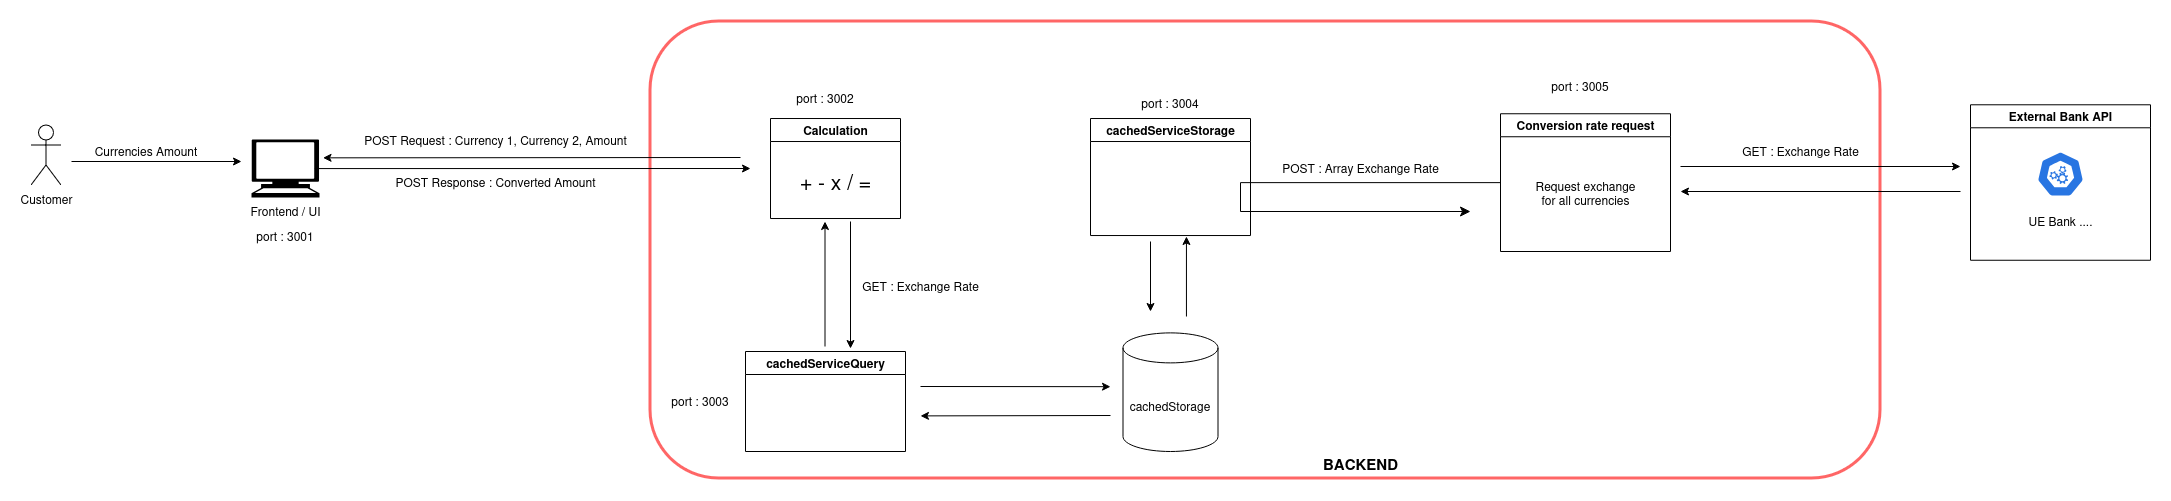

The diagram above was exported from draw.io. Its source (the exported page's mxGraphModel, read from the mxfile embedded in the PNG):
<mxGraphModel dx="1434" dy="915" grid="1" gridSize="10" guides="1" tooltips="1" connect="1" arrows="1" fold="1" page="1" pageScale="1" pageWidth="1169" pageHeight="827" math="0" shadow="0">
  <root>
    <mxCell id="WIyWlLk6GJQsqaUBKTNV-0" />
    <mxCell id="WIyWlLk6GJQsqaUBKTNV-1" parent="WIyWlLk6GJQsqaUBKTNV-0" />
    <mxCell id="UnCtkrdEEwdtypcTDr4Y-12" value="" style="rounded=1;whiteSpace=wrap;html=1;strokeColor=#FF6666;fillColor=none;strokeWidth=3;movable=0;resizable=0;rotatable=0;deletable=0;editable=0;locked=1;connectable=0;" parent="WIyWlLk6GJQsqaUBKTNV-1" vertex="1">
      <mxGeometry x="700" y="310" width="1230" height="457.02" as="geometry" />
    </mxCell>
    <mxCell id="3GLW-18wPVsP694NQQEP-1" value="Customer&lt;div&gt;&lt;br&gt;&lt;/div&gt;" style="shape=umlActor;verticalLabelPosition=bottom;verticalAlign=top;html=1;outlineConnect=0;" parent="WIyWlLk6GJQsqaUBKTNV-1" vertex="1">
      <mxGeometry x="81" y="414" width="30" height="60" as="geometry" />
    </mxCell>
    <mxCell id="3GLW-18wPVsP694NQQEP-24" value="POST Request : Currency 1, Currency 2, Amount" style="text;html=1;align=center;verticalAlign=middle;resizable=0;points=[];autosize=1;strokeColor=none;fillColor=none;" parent="WIyWlLk6GJQsqaUBKTNV-1" vertex="1">
      <mxGeometry x="400" y="414" width="290" height="30" as="geometry" />
    </mxCell>
    <mxCell id="3GLW-18wPVsP694NQQEP-28" value="POST Response : Converted Amount" style="text;html=1;align=center;verticalAlign=middle;resizable=0;points=[];autosize=1;strokeColor=none;fillColor=none;shadow=1;" parent="WIyWlLk6GJQsqaUBKTNV-1" vertex="1">
      <mxGeometry x="435" y="456.02" width="220" height="30" as="geometry" />
    </mxCell>
    <mxCell id="TPDdYIQX9i89AUVWVnUe-0" value="Frontend / UI" style="shape=mxgraph.signs.tech.computer;html=1;pointerEvents=1;fillColor=#000000;strokeColor=none;verticalLabelPosition=bottom;verticalAlign=top;align=center;" parent="WIyWlLk6GJQsqaUBKTNV-1" vertex="1">
      <mxGeometry x="301" y="428.02" width="68" height="58" as="geometry" />
    </mxCell>
    <mxCell id="TPDdYIQX9i89AUVWVnUe-2" value="&lt;b&gt;&lt;font style=&quot;font-size: 15px;&quot;&gt;BACKEND&lt;/font&gt;&lt;/b&gt;" style="text;html=1;align=center;verticalAlign=middle;resizable=0;points=[];autosize=1;strokeColor=none;fillColor=none;" parent="WIyWlLk6GJQsqaUBKTNV-1" vertex="1">
      <mxGeometry x="1360" y="737.02" width="100" height="30" as="geometry" />
    </mxCell>
    <mxCell id="UnCtkrdEEwdtypcTDr4Y-4" value="GET : Exchange Rate" style="text;html=1;align=center;verticalAlign=middle;resizable=0;points=[];autosize=1;strokeColor=none;fillColor=none;" parent="WIyWlLk6GJQsqaUBKTNV-1" vertex="1">
      <mxGeometry x="900" y="560" width="140" height="30" as="geometry" />
    </mxCell>
    <mxCell id="UnCtkrdEEwdtypcTDr4Y-6" value="" style="endArrow=classic;html=1;rounded=0;" parent="WIyWlLk6GJQsqaUBKTNV-1" edge="1">
      <mxGeometry width="50" height="50" relative="1" as="geometry">
        <mxPoint x="121" y="450" as="sourcePoint" />
        <mxPoint x="291" y="450" as="targetPoint" />
      </mxGeometry>
    </mxCell>
    <mxCell id="UnCtkrdEEwdtypcTDr4Y-8" value="&lt;span style=&quot;text-wrap: nowrap;&quot;&gt;Currencies&amp;nbsp;&lt;/span&gt;&lt;span style=&quot;background-color: initial; text-wrap: nowrap;&quot;&gt;Amount&lt;/span&gt;" style="text;html=1;align=center;verticalAlign=middle;whiteSpace=wrap;rounded=0;" parent="WIyWlLk6GJQsqaUBKTNV-1" vertex="1">
      <mxGeometry x="141" y="407.02000000000004" width="110" height="65.48" as="geometry" />
    </mxCell>
    <mxCell id="N7mtW-4CPMI05262BqaR-6" value="" style="edgeStyle=elbowEdgeStyle;endArrow=classic;html=1;rounded=0;endSize=8;startSize=8;exitX=0;exitY=0.5;exitDx=0;exitDy=0;" parent="WIyWlLk6GJQsqaUBKTNV-1" source="3GLW-18wPVsP694NQQEP-16" edge="1">
      <mxGeometry width="50" height="50" relative="1" as="geometry">
        <mxPoint x="1390" y="440" as="sourcePoint" />
        <mxPoint x="1520" y="500" as="targetPoint" />
        <Array as="points">
          <mxPoint x="1290" y="480" />
        </Array>
      </mxGeometry>
    </mxCell>
    <mxCell id="fm9RTemTr_qil4VVMVmX-0" value="Calculation" style="swimlane;html=1;" parent="WIyWlLk6GJQsqaUBKTNV-1" vertex="1">
      <mxGeometry x="820" y="407.02" width="130" height="100" as="geometry" />
    </mxCell>
    <mxCell id="fm9RTemTr_qil4VVMVmX-1" value="&lt;font style=&quot;font-size: 21px;&quot;&gt;+ - x / =&lt;/font&gt;" style="text;html=1;align=center;verticalAlign=middle;resizable=0;points=[];autosize=1;strokeColor=none;fillColor=none;" parent="fm9RTemTr_qil4VVMVmX-0" vertex="1">
      <mxGeometry x="20" y="42.49999999999999" width="90" height="40" as="geometry" />
    </mxCell>
    <mxCell id="fm9RTemTr_qil4VVMVmX-3" value="" style="endArrow=classic;html=1;rounded=0;entryX=1.052;entryY=0.316;entryDx=0;entryDy=0;entryPerimeter=0;" parent="WIyWlLk6GJQsqaUBKTNV-1" target="TPDdYIQX9i89AUVWVnUe-0" edge="1">
      <mxGeometry width="50" height="50" relative="1" as="geometry">
        <mxPoint x="790" y="446" as="sourcePoint" />
        <mxPoint x="368" y="444.00490384615387" as="targetPoint" />
      </mxGeometry>
    </mxCell>
    <mxCell id="fm9RTemTr_qil4VVMVmX-5" value="" style="endArrow=classic;html=1;rounded=0;exitX=0.931;exitY=0.501;exitDx=0;exitDy=0;exitPerimeter=0;" parent="WIyWlLk6GJQsqaUBKTNV-1" source="TPDdYIQX9i89AUVWVnUe-0" edge="1">
      <mxGeometry width="50" height="50" relative="1" as="geometry">
        <mxPoint x="590" y="480" as="sourcePoint" />
        <mxPoint x="800" y="457" as="targetPoint" />
      </mxGeometry>
    </mxCell>
    <mxCell id="iLmKvkg58O1Z27usBggb-2" value="cachedServiceStorage" style="swimlane;html=1;" parent="WIyWlLk6GJQsqaUBKTNV-1" vertex="1">
      <mxGeometry x="1140" y="407.02" width="160" height="117.02" as="geometry" />
    </mxCell>
    <mxCell id="iLmKvkg58O1Z27usBggb-4" value="" style="endArrow=classic;html=1;rounded=0;" parent="WIyWlLk6GJQsqaUBKTNV-1" edge="1">
      <mxGeometry width="50" height="50" relative="1" as="geometry">
        <mxPoint x="1200" y="530" as="sourcePoint" />
        <mxPoint x="1200" y="600" as="targetPoint" />
      </mxGeometry>
    </mxCell>
    <mxCell id="iLmKvkg58O1Z27usBggb-5" value="" style="endArrow=classic;html=1;rounded=0;" parent="WIyWlLk6GJQsqaUBKTNV-1" edge="1">
      <mxGeometry width="50" height="50" relative="1" as="geometry">
        <mxPoint x="1235.94" y="605" as="sourcePoint" />
        <mxPoint x="1235.94" y="525" as="targetPoint" />
        <Array as="points" />
      </mxGeometry>
    </mxCell>
    <mxCell id="iLmKvkg58O1Z27usBggb-6" value="cachedServiceQuery" style="swimlane;html=1;" parent="WIyWlLk6GJQsqaUBKTNV-1" vertex="1">
      <mxGeometry x="795" y="640" width="160" height="100" as="geometry" />
    </mxCell>
    <mxCell id="iLmKvkg58O1Z27usBggb-8" value="" style="endArrow=classic;html=1;rounded=0;" parent="WIyWlLk6GJQsqaUBKTNV-1" edge="1">
      <mxGeometry width="50" height="50" relative="1" as="geometry">
        <mxPoint x="970" y="675" as="sourcePoint" />
        <mxPoint x="1160" y="675.19" as="targetPoint" />
      </mxGeometry>
    </mxCell>
    <mxCell id="iLmKvkg58O1Z27usBggb-9" value="" style="endArrow=classic;html=1;rounded=0;" parent="WIyWlLk6GJQsqaUBKTNV-1" edge="1">
      <mxGeometry width="50" height="50" relative="1" as="geometry">
        <mxPoint x="1160" y="704" as="sourcePoint" />
        <mxPoint x="970" y="704.39" as="targetPoint" />
      </mxGeometry>
    </mxCell>
    <mxCell id="iLmKvkg58O1Z27usBggb-12" value="" style="endArrow=classic;html=1;rounded=0;entryX=0.5;entryY=1;entryDx=0;entryDy=0;exitX=0.5;exitY=0;exitDx=0;exitDy=0;" parent="WIyWlLk6GJQsqaUBKTNV-1" edge="1">
      <mxGeometry width="50" height="50" relative="1" as="geometry">
        <mxPoint x="874.5" y="635" as="sourcePoint" />
        <mxPoint x="874.5" y="510" as="targetPoint" />
      </mxGeometry>
    </mxCell>
    <mxCell id="iLmKvkg58O1Z27usBggb-13" value="" style="endArrow=classic;html=1;rounded=0;" parent="WIyWlLk6GJQsqaUBKTNV-1" edge="1">
      <mxGeometry width="50" height="50" relative="1" as="geometry">
        <mxPoint x="900" y="510" as="sourcePoint" />
        <mxPoint x="900.0000000000002" y="637.02" as="targetPoint" />
      </mxGeometry>
    </mxCell>
    <mxCell id="oPLl8Sawe671Ub5o1EtU-0" value="port : 3001" style="text;html=1;align=center;verticalAlign=middle;whiteSpace=wrap;rounded=0;" parent="WIyWlLk6GJQsqaUBKTNV-1" vertex="1">
      <mxGeometry x="305" y="510" width="60" height="30" as="geometry" />
    </mxCell>
    <mxCell id="oPLl8Sawe671Ub5o1EtU-1" value="port : 3002" style="text;html=1;align=center;verticalAlign=middle;whiteSpace=wrap;rounded=0;" parent="WIyWlLk6GJQsqaUBKTNV-1" vertex="1">
      <mxGeometry x="845" y="372.26" width="60" height="30" as="geometry" />
    </mxCell>
    <mxCell id="N-Cw4BMfVDEOT-PlMksT-0" value="port : 3003" style="text;html=1;align=center;verticalAlign=middle;whiteSpace=wrap;rounded=0;" parent="WIyWlLk6GJQsqaUBKTNV-1" vertex="1">
      <mxGeometry x="720" y="675" width="60" height="30" as="geometry" />
    </mxCell>
    <mxCell id="N-Cw4BMfVDEOT-PlMksT-1" value="port : 3004" style="text;html=1;align=center;verticalAlign=middle;whiteSpace=wrap;rounded=0;" parent="WIyWlLk6GJQsqaUBKTNV-1" vertex="1">
      <mxGeometry x="1190" y="377.02" width="60" height="30" as="geometry" />
    </mxCell>
    <mxCell id="N-Cw4BMfVDEOT-PlMksT-2" value="port : 3005" style="text;html=1;align=center;verticalAlign=middle;whiteSpace=wrap;rounded=0;" parent="WIyWlLk6GJQsqaUBKTNV-1" vertex="1">
      <mxGeometry x="1600" y="360" width="60" height="30" as="geometry" />
    </mxCell>
    <mxCell id="N-Cw4BMfVDEOT-PlMksT-3" value="POST : Array Exchange Rate" style="text;html=1;align=center;verticalAlign=middle;resizable=0;points=[];autosize=1;strokeColor=none;fillColor=none;" parent="WIyWlLk6GJQsqaUBKTNV-1" vertex="1">
      <mxGeometry x="1320" y="442.02" width="180" height="30" as="geometry" />
    </mxCell>
    <mxCell id="6zgnOTDtjTky-nXMnWIJ-0" value="" style="shape=cylinder3;whiteSpace=wrap;html=1;boundedLbl=1;backgroundOutline=1;size=15;" parent="WIyWlLk6GJQsqaUBKTNV-1" vertex="1">
      <mxGeometry x="1172.5" y="621.39" width="95" height="118.61" as="geometry" />
    </mxCell>
    <mxCell id="6zgnOTDtjTky-nXMnWIJ-1" value="&lt;span style=&quot;text-wrap: nowrap;&quot;&gt;cachedStorage&lt;/span&gt;" style="text;html=1;align=center;verticalAlign=middle;whiteSpace=wrap;rounded=0;" parent="WIyWlLk6GJQsqaUBKTNV-1" vertex="1">
      <mxGeometry x="1190" y="680" width="60" height="30" as="geometry" />
    </mxCell>
    <mxCell id="h2WJTSmuuUk92CGgiKLM-0" value="External Bank API" style="swimlane;html=1;" vertex="1" parent="WIyWlLk6GJQsqaUBKTNV-1">
      <mxGeometry x="2020" y="393.29" width="180" height="155.46" as="geometry">
        <mxRectangle x="540" y="394.52" width="170" height="30" as="alternateBounds" />
      </mxGeometry>
    </mxCell>
    <mxCell id="3GLW-18wPVsP694NQQEP-7" value="" style="aspect=fixed;sketch=0;html=1;dashed=0;whitespace=wrap;verticalLabelPosition=bottom;verticalAlign=top;fillColor=#2875E2;strokeColor=#ffffff;points=[[0.005,0.63,0],[0.1,0.2,0],[0.9,0.2,0],[0.5,0,0],[0.995,0.63,0],[0.72,0.99,0],[0.5,1,0],[0.28,0.99,0]];shape=mxgraph.kubernetes.icon2;prIcon=api;" parent="h2WJTSmuuUk92CGgiKLM-0" vertex="1">
      <mxGeometry x="66.33000000000014" y="46.54000000000004" width="47.33" height="45.44" as="geometry" />
    </mxCell>
    <mxCell id="3GLW-18wPVsP694NQQEP-8" value="UE Bank ...." style="text;html=1;align=center;verticalAlign=middle;resizable=0;points=[];autosize=1;strokeColor=none;fillColor=none;" parent="h2WJTSmuuUk92CGgiKLM-0" vertex="1">
      <mxGeometry x="44.99000000000001" y="101.98000000000002" width="90" height="30" as="geometry" />
    </mxCell>
    <mxCell id="h2WJTSmuuUk92CGgiKLM-1" value="" style="group" vertex="1" connectable="0" parent="WIyWlLk6GJQsqaUBKTNV-1">
      <mxGeometry x="1550" y="402.26" width="170" height="137.74" as="geometry" />
    </mxCell>
    <mxCell id="3GLW-18wPVsP694NQQEP-16" value="Conversion rate request" style="swimlane;html=1;movable=1;resizable=1;rotatable=1;deletable=1;editable=1;locked=0;connectable=1;" parent="h2WJTSmuuUk92CGgiKLM-1" vertex="1">
      <mxGeometry width="170" height="137.74" as="geometry">
        <mxRectangle x="540" y="394.52" width="170" height="30" as="alternateBounds" />
      </mxGeometry>
    </mxCell>
    <mxCell id="3GLW-18wPVsP694NQQEP-18" value="&lt;div&gt;Request exchange&lt;/div&gt;&lt;div&gt;for all currencies&lt;/div&gt;" style="text;html=1;align=center;verticalAlign=middle;resizable=1;points=[];autosize=1;strokeColor=none;fillColor=none;movable=1;rotatable=1;deletable=1;editable=1;locked=0;connectable=1;" parent="h2WJTSmuuUk92CGgiKLM-1" vertex="1">
      <mxGeometry x="25" y="60.04000000000002" width="120" height="40" as="geometry" />
    </mxCell>
    <mxCell id="h2WJTSmuuUk92CGgiKLM-2" value="" style="endArrow=classic;html=1;rounded=0;" edge="1" parent="WIyWlLk6GJQsqaUBKTNV-1">
      <mxGeometry width="50" height="50" relative="1" as="geometry">
        <mxPoint x="1730" y="455" as="sourcePoint" />
        <mxPoint x="2010" y="455" as="targetPoint" />
      </mxGeometry>
    </mxCell>
    <mxCell id="h2WJTSmuuUk92CGgiKLM-3" value="" style="endArrow=classic;html=1;rounded=0;" edge="1" parent="WIyWlLk6GJQsqaUBKTNV-1">
      <mxGeometry width="50" height="50" relative="1" as="geometry">
        <mxPoint x="2010" y="480" as="sourcePoint" />
        <mxPoint x="1730" y="480" as="targetPoint" />
      </mxGeometry>
    </mxCell>
    <mxCell id="h2WJTSmuuUk92CGgiKLM-4" value="GET : Exchange Rate" style="text;html=1;align=center;verticalAlign=middle;resizable=0;points=[];autosize=1;strokeColor=none;fillColor=none;" vertex="1" parent="WIyWlLk6GJQsqaUBKTNV-1">
      <mxGeometry x="1780" y="424.76" width="140" height="30" as="geometry" />
    </mxCell>
  </root>
</mxGraphModel>